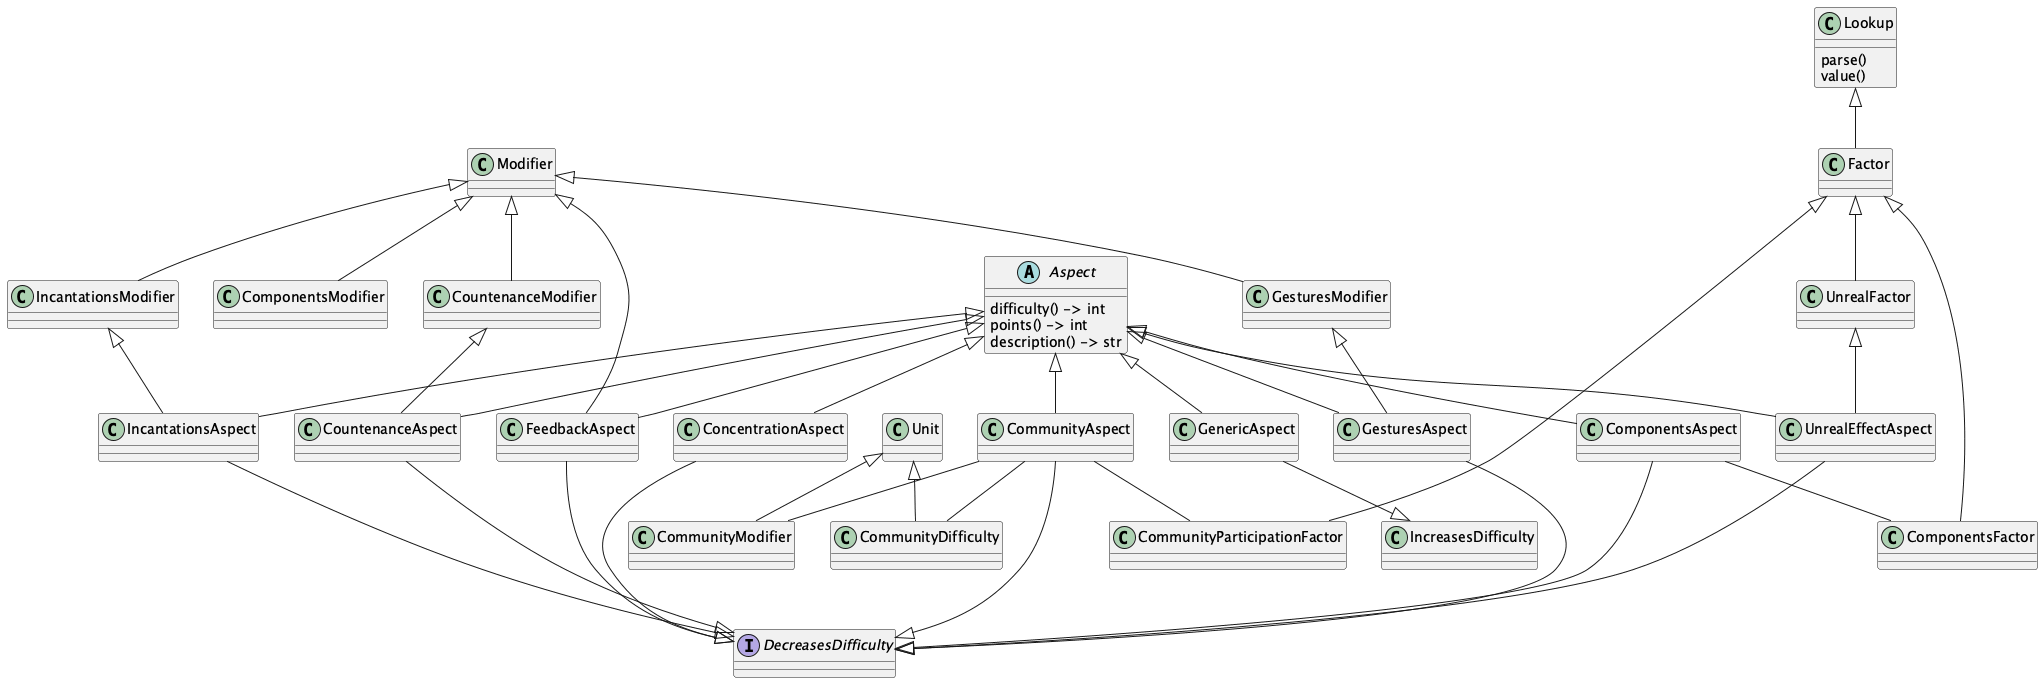

The diagram above was rendered by PlantUML. Its source (embedded in the PNG):
@startuml
'https://plantuml.com/class-diagram

' interface IncreasesDifficulty
interface DecreasesDifficulty

abstract class Aspect {
    difficulty() -> int
    points() -> int
    description() -> str
}

class GenericAspect
Aspect <|-- GenericAspect
GenericAspect --|> IncreasesDifficulty

class Lookup {
    parse()
    value()
}
class Factor
Lookup <|-- Factor

class CommunityAspect
Aspect <|-- CommunityAspect
CommunityAspect ---|> DecreasesDifficulty

class CommunityModifier
Unit <|-- CommunityModifier
class CommunityDifficulty
Unit <|-- CommunityDifficulty
class CommunityParticipationFactor
Factor <|-- CommunityParticipationFactor

CommunityAspect -- CommunityModifier
CommunityAspect -- CommunityDifficulty
CommunityAspect -- CommunityParticipationFactor


class ComponentsModifier
Modifier <|-- ComponentsModifier

class ComponentsFactor
Factor <|-- ComponentsFactor
ComponentsAspect -- ComponentsFactor

class ComponentsAspect
Aspect <|-- ComponentsAspect
ComponentsAspect ---|> DecreasesDifficulty

class ConcentrationAspect
Aspect <|-- ConcentrationAspect
ConcentrationAspect ---|> DecreasesDifficulty

class CountenanceModifier
Modifier <|-- CountenanceModifier

class CountenanceAspect
Aspect <|-- CountenanceAspect
CountenanceModifier <|-- CountenanceAspect
CountenanceAspect  ---|> DecreasesDifficulty

class FeedbackAspect
Aspect <|-- FeedbackAspect
Modifier <|-- FeedbackAspect
FeedbackAspect  ---|> DecreasesDifficulty

class GesturesModifier
Modifier <|-- GesturesModifier

class GesturesAspect
Aspect <|-- GesturesAspect
GesturesModifier <|-- GesturesAspect
GesturesAspect ---|> DecreasesDifficulty

class IncantationsModifier
Modifier <|-- IncantationsModifier

class IncantationsAspect
Aspect <|-- IncantationsAspect
IncantationsModifier <|-- IncantationsAspect
IncantationsAspect ---|> DecreasesDifficulty

class UnrealFactor
Factor <|-- UnrealFactor

class UnrealEffectAspect
Aspect <|-- UnrealEffectAspect
UnrealFactor <|-- UnrealEffectAspect
UnrealEffectAspect ---|> DecreasesDifficulty

@enduml